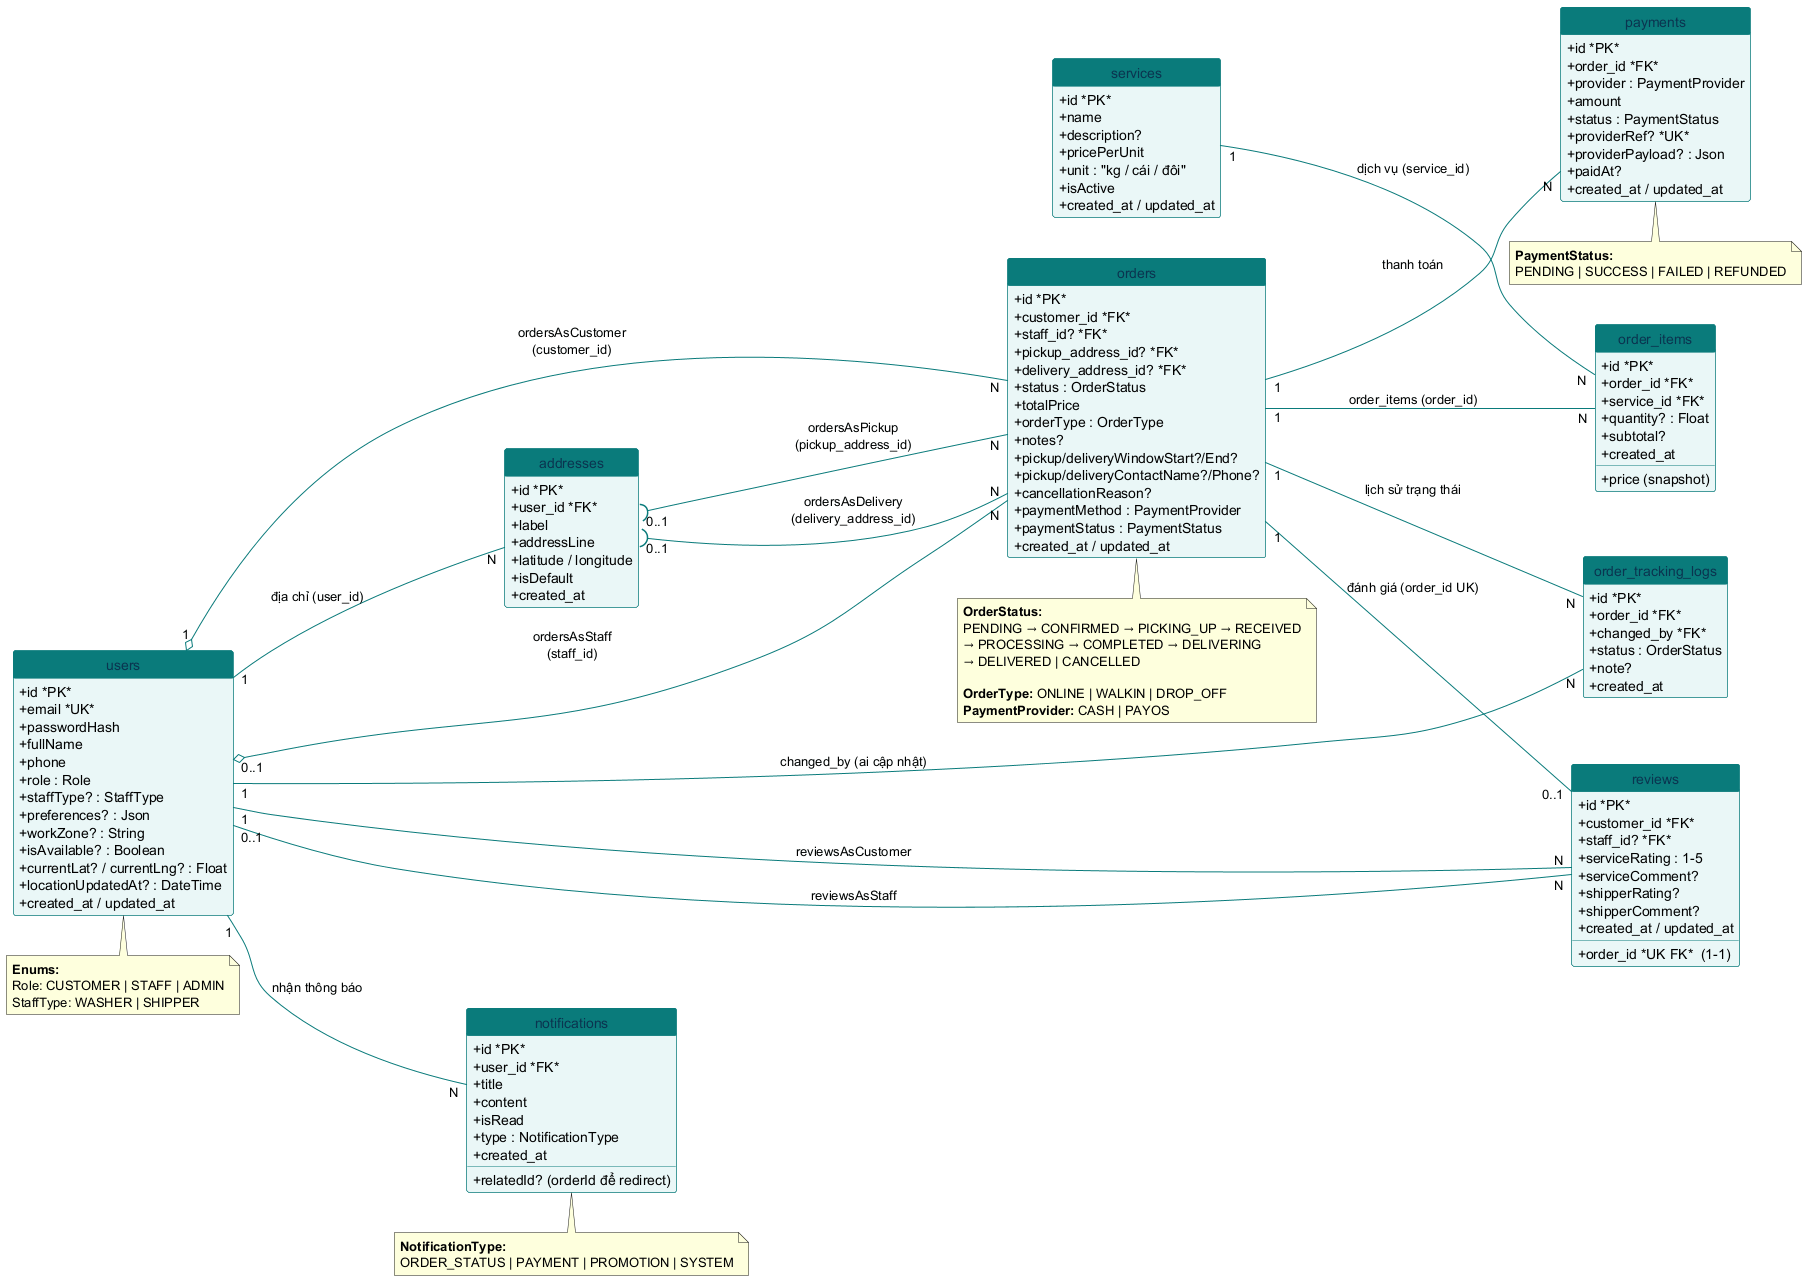

The diagram above was rendered by PlantUML. Its source (embedded in the PNG):
@startuml erd-laundry
'#################################################
' NIMBLE — ERD (Entity Relationship Diagram)
' DỰA THEO code thực tế: prisma/schema.prisma
'   + migrations/20260619032453_init
'   + migrations/20260621091930_add_drop_off_type
' 9 models · 7 enums · PostgreSQL (Supabase)
' Tên lớp = tên bảng thật trong DB.
'#################################################

hide circle
hide empty members
left to right direction

skinparam class {
  BackgroundColor #EAF7F7
  BorderColor #0A7B7B
  HeaderBackgroundColor #0A7B7B
  FontColor #0A3550
  ArrowColor #0A7B7B
}
skinparam classAttributeIconSize 0
skinparam nodesep 40
skinparam ranksep 60

class "users" as User {
  + id *PK*
  + email *UK*
  + passwordHash
  + fullName
  + phone
  + role : Role
  + staffType? : StaffType
  + preferences? : Json
  + workZone? : String
  + isAvailable? : Boolean
  + currentLat? / currentLng? : Float
  + locationUpdatedAt? : DateTime
  + created_at / updated_at
}

class "addresses" as Address {
  + id *PK*
  + user_id *FK*
  + label
  + addressLine
  + latitude / longitude
  + isDefault
  + created_at
}

class "services" as Service {
  + id *PK*
  + name
  + description?
  + pricePerUnit
  + unit : "kg / cái / đôi"
  + isActive
  + created_at / updated_at
}

class "orders" as Order {
  + id *PK*
  + customer_id *FK*
  + staff_id? *FK*
  + pickup_address_id? *FK*
  + delivery_address_id? *FK*
  + status : OrderStatus
  + totalPrice
  + orderType : OrderType
  + notes?
  + pickup/deliveryWindowStart?/End?
  + pickup/deliveryContactName?/Phone?
  + cancellationReason?
  + paymentMethod : PaymentProvider
  + paymentStatus : PaymentStatus
  + created_at / updated_at
}

class "order_items" as OrderItem {
  + id *PK*
  + order_id *FK*
  + service_id *FK*
  + quantity? : Float
  + price (snapshot)
  + subtotal?
  + created_at
}

class "order_tracking_logs" as OrderTrackingLog {
  + id *PK*
  + order_id *FK*
  + changed_by *FK*
  + status : OrderStatus
  + note?
  + created_at
}

class "reviews" as Review {
  + id *PK*
  + order_id *UK FK*  (1-1)
  + customer_id *FK*
  + staff_id? *FK*
  + serviceRating : 1-5
  + serviceComment?
  + shipperRating?
  + shipperComment?
  + created_at / updated_at
}

class "notifications" as Notification {
  + id *PK*
  + user_id *FK*
  + title
  + content
  + isRead
  + type : NotificationType
  + relatedId? (orderId để redirect)
  + created_at
}

class "payments" as Payment {
  + id *PK*
  + order_id *FK*
  + provider : PaymentProvider
  + amount
  + status : PaymentStatus
  + providerRef? *UK*
  + providerPayload? : Json
  + paidAt?
  + created_at / updated_at
}

' ===== Quan hệ =====

User "1" -- "N" Address : "địa chỉ (user_id)"

User "1" o-- "N" Order : "ordersAsCustomer\n(customer_id)"
User "0..1" o-- "N" Order : "ordersAsStaff\n(staff_id)"

Address "0..1" )-- "N" Order : "ordersAsPickup\n(pickup_address_id)"
Address "0..1" )-- "N" Order : "ordersAsDelivery\n(delivery_address_id)"

Service "1" -- "N" OrderItem : "dịch vụ (service_id)"

Order "1" -- "N" OrderItem : "order_items (order_id)"
Order "1" -- "N" OrderTrackingLog : "lịch sử trạng thái"
Order "1" -- "N" Payment : "thanh toán"
Order "1" -- "0..1" Review : "đánh giá (order_id UK)"

User "1" -- "N" OrderTrackingLog : "changed_by (ai cập nhật)"
User "1" -- "N" Notification : "nhận thông báo"
User "1" -- "N" Review : "reviewsAsCustomer"
User "0..1" -- "N" Review : "reviewsAsStaff"

' ===== Enum =====

note bottom of User
  **Enums:**
  Role: CUSTOMER | STAFF | ADMIN
  StaffType: WASHER | SHIPPER
end note

note bottom of Order
  **OrderStatus:**
  PENDING → CONFIRMED → PICKING_UP → RECEIVED
  → PROCESSING → COMPLETED → DELIVERING
  → DELIVERED | CANCELLED

  **OrderType:** ONLINE | WALKIN | DROP_OFF
  **PaymentProvider:** CASH | PAYOS
end note

note bottom of Payment
  **PaymentStatus:**
  PENDING | SUCCESS | FAILED | REFUNDED
end note

note bottom of Notification
  **NotificationType:**
  ORDER_STATUS | PAYMENT | PROMOTION | SYSTEM
end note

@enduml